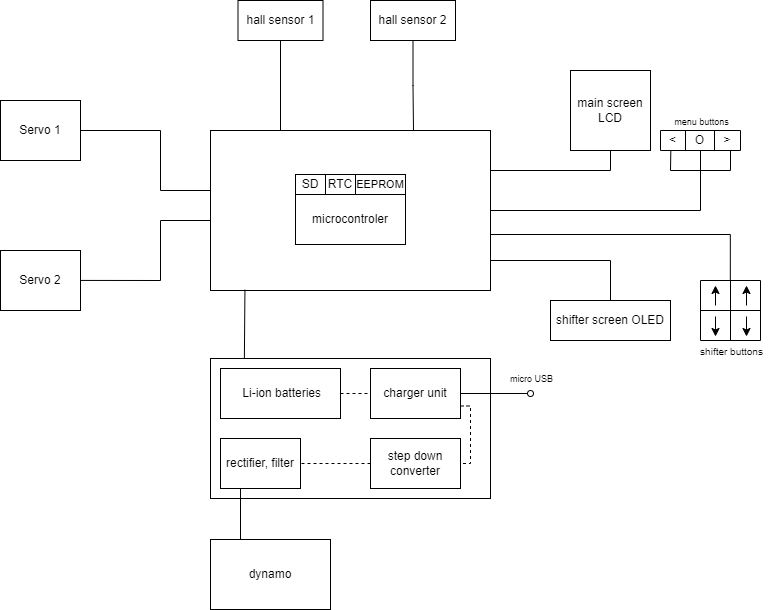

The diagram above was exported from draw.io. Its source (the exported page's mxGraphModel, read from the mxfile embedded in the PNG):
<mxGraphModel dx="1185" dy="721" grid="0" gridSize="10" guides="1" tooltips="1" connect="1" arrows="1" fold="1" page="1" pageScale="1" pageWidth="1654" pageHeight="1169" math="0" shadow="0">
  <root>
    <mxCell id="s2dkGxlM6Ta7CSSeWJmB-0" />
    <mxCell id="s2dkGxlM6Ta7CSSeWJmB-1" parent="s2dkGxlM6Ta7CSSeWJmB-0" />
    <mxCell id="QJqL2A7CDer8U5JMeOT--0" value="" style="rounded=0;whiteSpace=wrap;html=1;fillColor=none;" vertex="1" parent="s2dkGxlM6Ta7CSSeWJmB-1">
      <mxGeometry x="560" y="330" width="280" height="160" as="geometry" />
    </mxCell>
    <mxCell id="QJqL2A7CDer8U5JMeOT--2" value="microcontroler" style="rounded=0;whiteSpace=wrap;html=1;align=center;" vertex="1" parent="s2dkGxlM6Ta7CSSeWJmB-1">
      <mxGeometry x="645" y="394" width="110" height="50" as="geometry" />
    </mxCell>
    <mxCell id="QJqL2A7CDer8U5JMeOT--3" value="SD" style="rounded=0;whiteSpace=wrap;html=1;align=center;" vertex="1" parent="s2dkGxlM6Ta7CSSeWJmB-1">
      <mxGeometry x="645" y="374" width="30" height="20" as="geometry" />
    </mxCell>
    <mxCell id="QJqL2A7CDer8U5JMeOT--4" value="RTC" style="rounded=0;whiteSpace=wrap;html=1;align=center;" vertex="1" parent="s2dkGxlM6Ta7CSSeWJmB-1">
      <mxGeometry x="675" y="374" width="30" height="20" as="geometry" />
    </mxCell>
    <mxCell id="QJqL2A7CDer8U5JMeOT--5" value="&lt;font style=&quot;font-size: 11px&quot;&gt;EEPROM&lt;/font&gt;" style="rounded=0;whiteSpace=wrap;html=1;align=center;" vertex="1" parent="s2dkGxlM6Ta7CSSeWJmB-1">
      <mxGeometry x="705" y="374" width="50" height="20" as="geometry" />
    </mxCell>
    <mxCell id="QJqL2A7CDer8U5JMeOT--7" value="Servo 1" style="rounded=0;whiteSpace=wrap;html=1;align=center;" vertex="1" parent="s2dkGxlM6Ta7CSSeWJmB-1">
      <mxGeometry x="350" y="300" width="80" height="60" as="geometry" />
    </mxCell>
    <mxCell id="QJqL2A7CDer8U5JMeOT--8" value="Servo 2" style="rounded=0;whiteSpace=wrap;html=1;align=center;" vertex="1" parent="s2dkGxlM6Ta7CSSeWJmB-1">
      <mxGeometry x="350" y="450" width="80" height="60" as="geometry" />
    </mxCell>
    <mxCell id="QJqL2A7CDer8U5JMeOT--9" value="" style="endArrow=none;html=1;exitX=1;exitY=0.5;exitDx=0;exitDy=0;" edge="1" parent="s2dkGxlM6Ta7CSSeWJmB-1" source="QJqL2A7CDer8U5JMeOT--7">
      <mxGeometry width="50" height="50" relative="1" as="geometry">
        <mxPoint x="450" y="340" as="sourcePoint" />
        <mxPoint x="510" y="330" as="targetPoint" />
      </mxGeometry>
    </mxCell>
    <mxCell id="QJqL2A7CDer8U5JMeOT--10" value="" style="endArrow=none;html=1;exitX=1;exitY=0.5;exitDx=0;exitDy=0;" edge="1" parent="s2dkGxlM6Ta7CSSeWJmB-1">
      <mxGeometry width="50" height="50" relative="1" as="geometry">
        <mxPoint x="430" y="479.9200000000001" as="sourcePoint" />
        <mxPoint x="510" y="480" as="targetPoint" />
      </mxGeometry>
    </mxCell>
    <mxCell id="QJqL2A7CDer8U5JMeOT--11" value="" style="endArrow=none;html=1;" edge="1" parent="s2dkGxlM6Ta7CSSeWJmB-1">
      <mxGeometry width="50" height="50" relative="1" as="geometry">
        <mxPoint x="510" y="390" as="sourcePoint" />
        <mxPoint x="510" y="330" as="targetPoint" />
      </mxGeometry>
    </mxCell>
    <mxCell id="QJqL2A7CDer8U5JMeOT--12" value="" style="endArrow=none;html=1;" edge="1" parent="s2dkGxlM6Ta7CSSeWJmB-1">
      <mxGeometry width="50" height="50" relative="1" as="geometry">
        <mxPoint x="560" y="390" as="sourcePoint" />
        <mxPoint x="510" y="390" as="targetPoint" />
      </mxGeometry>
    </mxCell>
    <mxCell id="QJqL2A7CDer8U5JMeOT--13" value="" style="endArrow=none;html=1;" edge="1" parent="s2dkGxlM6Ta7CSSeWJmB-1">
      <mxGeometry width="50" height="50" relative="1" as="geometry">
        <mxPoint x="510" y="420" as="sourcePoint" />
        <mxPoint x="510" y="480" as="targetPoint" />
      </mxGeometry>
    </mxCell>
    <mxCell id="QJqL2A7CDer8U5JMeOT--14" value="" style="endArrow=none;html=1;" edge="1" parent="s2dkGxlM6Ta7CSSeWJmB-1">
      <mxGeometry width="50" height="50" relative="1" as="geometry">
        <mxPoint x="560" y="420" as="sourcePoint" />
        <mxPoint x="510" y="420" as="targetPoint" />
      </mxGeometry>
    </mxCell>
    <mxCell id="QJqL2A7CDer8U5JMeOT--17" value="" style="rounded=0;whiteSpace=wrap;html=1;strokeColor=#000000;align=center;fillColor=none;" vertex="1" parent="s2dkGxlM6Ta7CSSeWJmB-1">
      <mxGeometry x="560" y="558" width="280" height="140" as="geometry" />
    </mxCell>
    <mxCell id="QJqL2A7CDer8U5JMeOT--18" value="&amp;nbsp;Li-ion batteries" style="rounded=0;whiteSpace=wrap;html=1;strokeColor=#000000;align=center;" vertex="1" parent="s2dkGxlM6Ta7CSSeWJmB-1">
      <mxGeometry x="570" y="568" width="120" height="50" as="geometry" />
    </mxCell>
    <mxCell id="QJqL2A7CDer8U5JMeOT--19" value="charger unit" style="rounded=0;whiteSpace=wrap;html=1;strokeColor=#000000;align=center;" vertex="1" parent="s2dkGxlM6Ta7CSSeWJmB-1">
      <mxGeometry x="720" y="568" width="90" height="50" as="geometry" />
    </mxCell>
    <mxCell id="QJqL2A7CDer8U5JMeOT--20" value="" style="endArrow=oval;html=1;exitX=1;exitY=0.5;exitDx=0;exitDy=0;endFill=0;" edge="1" parent="s2dkGxlM6Ta7CSSeWJmB-1" source="QJqL2A7CDer8U5JMeOT--19">
      <mxGeometry width="50" height="50" relative="1" as="geometry">
        <mxPoint x="950" y="578" as="sourcePoint" />
        <mxPoint x="880" y="593" as="targetPoint" />
      </mxGeometry>
    </mxCell>
    <mxCell id="QJqL2A7CDer8U5JMeOT--21" value="" style="endArrow=none;dashed=1;html=1;entryX=0;entryY=0.5;entryDx=0;entryDy=0;" edge="1" parent="s2dkGxlM6Ta7CSSeWJmB-1" target="QJqL2A7CDer8U5JMeOT--19">
      <mxGeometry width="50" height="50" relative="1" as="geometry">
        <mxPoint x="690" y="593" as="sourcePoint" />
        <mxPoint x="730" y="498" as="targetPoint" />
      </mxGeometry>
    </mxCell>
    <mxCell id="QJqL2A7CDer8U5JMeOT--23" value="step down converter" style="rounded=0;whiteSpace=wrap;html=1;strokeColor=#000000;align=center;" vertex="1" parent="s2dkGxlM6Ta7CSSeWJmB-1">
      <mxGeometry x="720" y="638" width="90" height="50" as="geometry" />
    </mxCell>
    <mxCell id="QJqL2A7CDer8U5JMeOT--24" value="rectifier, filter" style="rounded=0;whiteSpace=wrap;html=1;strokeColor=#000000;strokeWidth=1;fillColor=none;align=center;" vertex="1" parent="s2dkGxlM6Ta7CSSeWJmB-1">
      <mxGeometry x="570" y="638" width="80" height="50" as="geometry" />
    </mxCell>
    <mxCell id="QJqL2A7CDer8U5JMeOT--25" value="" style="endArrow=none;dashed=1;html=1;entryX=0;entryY=0.5;entryDx=0;entryDy=0;" edge="1" parent="s2dkGxlM6Ta7CSSeWJmB-1" target="QJqL2A7CDer8U5JMeOT--23">
      <mxGeometry width="50" height="50" relative="1" as="geometry">
        <mxPoint x="651" y="663" as="sourcePoint" />
        <mxPoint x="770" y="638" as="targetPoint" />
      </mxGeometry>
    </mxCell>
    <mxCell id="QJqL2A7CDer8U5JMeOT--26" value="" style="endArrow=none;dashed=1;html=1;entryX=1;entryY=0.5;entryDx=0;entryDy=0;exitX=1;exitY=0.75;exitDx=0;exitDy=0;edgeStyle=orthogonalEdgeStyle;rounded=0;" edge="1" parent="s2dkGxlM6Ta7CSSeWJmB-1" source="QJqL2A7CDer8U5JMeOT--19" target="QJqL2A7CDer8U5JMeOT--23">
      <mxGeometry width="50" height="50" relative="1" as="geometry">
        <mxPoint x="830" y="598" as="sourcePoint" />
        <mxPoint x="840" y="678" as="targetPoint" />
      </mxGeometry>
    </mxCell>
    <mxCell id="QJqL2A7CDer8U5JMeOT--27" value="" style="endArrow=none;html=1;entryX=0.25;entryY=1;entryDx=0;entryDy=0;exitX=0.25;exitY=0;exitDx=0;exitDy=0;" edge="1" parent="s2dkGxlM6Ta7CSSeWJmB-1" source="QJqL2A7CDer8U5JMeOT--28" target="QJqL2A7CDer8U5JMeOT--24">
      <mxGeometry width="50" height="50" relative="1" as="geometry">
        <mxPoint x="590" y="778" as="sourcePoint" />
        <mxPoint x="800" y="700" as="targetPoint" />
      </mxGeometry>
    </mxCell>
    <mxCell id="QJqL2A7CDer8U5JMeOT--28" value="dynamo" style="rounded=0;whiteSpace=wrap;html=1;strokeColor=#000000;strokeWidth=1;fillColor=none;align=center;" vertex="1" parent="s2dkGxlM6Ta7CSSeWJmB-1">
      <mxGeometry x="560" y="739" width="120" height="70" as="geometry" />
    </mxCell>
    <mxCell id="QJqL2A7CDer8U5JMeOT--29" style="edgeStyle=orthogonalEdgeStyle;rounded=0;orthogonalLoop=1;jettySize=auto;html=1;exitX=0.25;exitY=1;exitDx=0;exitDy=0;entryX=1;entryY=1;entryDx=0;entryDy=0;endArrow=none;endFill=0;" edge="1" parent="s2dkGxlM6Ta7CSSeWJmB-1" source="QJqL2A7CDer8U5JMeOT--3" target="QJqL2A7CDer8U5JMeOT--3">
      <mxGeometry relative="1" as="geometry" />
    </mxCell>
    <mxCell id="QJqL2A7CDer8U5JMeOT--30" style="edgeStyle=orthogonalEdgeStyle;rounded=0;orthogonalLoop=1;jettySize=auto;html=1;exitX=0.5;exitY=1;exitDx=0;exitDy=0;entryX=0.25;entryY=0;entryDx=0;entryDy=0;endArrow=none;endFill=0;" edge="1" parent="s2dkGxlM6Ta7CSSeWJmB-1" source="QJqL2A7CDer8U5JMeOT--31" target="QJqL2A7CDer8U5JMeOT--0">
      <mxGeometry relative="1" as="geometry" />
    </mxCell>
    <mxCell id="QJqL2A7CDer8U5JMeOT--31" value="hall sensor 1" style="rounded=0;whiteSpace=wrap;html=1;strokeColor=#000000;strokeWidth=1;fillColor=none;align=center;" vertex="1" parent="s2dkGxlM6Ta7CSSeWJmB-1">
      <mxGeometry x="587.5" y="200" width="85" height="40" as="geometry" />
    </mxCell>
    <mxCell id="QJqL2A7CDer8U5JMeOT--32" style="edgeStyle=orthogonalEdgeStyle;rounded=0;orthogonalLoop=1;jettySize=auto;html=1;exitX=0.5;exitY=1;exitDx=0;exitDy=0;entryX=0.725;entryY=0;entryDx=0;entryDy=0;entryPerimeter=0;endArrow=none;endFill=0;" edge="1" parent="s2dkGxlM6Ta7CSSeWJmB-1" source="QJqL2A7CDer8U5JMeOT--33" target="QJqL2A7CDer8U5JMeOT--0">
      <mxGeometry relative="1" as="geometry" />
    </mxCell>
    <mxCell id="QJqL2A7CDer8U5JMeOT--33" value="hall sensor 2" style="rounded=0;whiteSpace=wrap;html=1;strokeColor=#000000;strokeWidth=1;fillColor=none;align=center;" vertex="1" parent="s2dkGxlM6Ta7CSSeWJmB-1">
      <mxGeometry x="720" y="200" width="85" height="40" as="geometry" />
    </mxCell>
    <mxCell id="QJqL2A7CDer8U5JMeOT--34" value="main screen LCD" style="whiteSpace=wrap;html=1;aspect=fixed;strokeColor=#000000;strokeWidth=1;fillColor=none;align=center;" vertex="1" parent="s2dkGxlM6Ta7CSSeWJmB-1">
      <mxGeometry x="920" y="270" width="80" height="80" as="geometry" />
    </mxCell>
    <mxCell id="QJqL2A7CDer8U5JMeOT--35" value="" style="shape=table;html=1;whiteSpace=wrap;startSize=0;container=1;collapsible=0;childLayout=tableLayout;" vertex="1" parent="s2dkGxlM6Ta7CSSeWJmB-1">
      <mxGeometry x="1010" y="330" width="80" height="20" as="geometry" />
    </mxCell>
    <mxCell id="QJqL2A7CDer8U5JMeOT--36" value="" style="shape=partialRectangle;html=1;whiteSpace=wrap;collapsible=0;dropTarget=0;pointerEvents=0;fillColor=none;top=0;left=0;bottom=0;right=0;points=[[0,0.5],[1,0.5]];portConstraint=eastwest;" vertex="1" parent="QJqL2A7CDer8U5JMeOT--35">
      <mxGeometry width="80" height="20" as="geometry" />
    </mxCell>
    <mxCell id="QJqL2A7CDer8U5JMeOT--37" value="&lt;font style=&quot;font-size: 12px&quot;&gt;&amp;lt;&lt;/font&gt;" style="shape=partialRectangle;html=1;whiteSpace=wrap;connectable=0;overflow=hidden;fillColor=none;top=0;left=0;bottom=0;right=0;" vertex="1" parent="QJqL2A7CDer8U5JMeOT--36">
      <mxGeometry width="25" height="20" as="geometry">
        <mxRectangle width="25" height="20" as="alternateBounds" />
      </mxGeometry>
    </mxCell>
    <mxCell id="QJqL2A7CDer8U5JMeOT--38" value="O" style="shape=partialRectangle;html=1;whiteSpace=wrap;connectable=0;overflow=hidden;fillColor=none;top=0;left=0;bottom=0;right=0;" vertex="1" parent="QJqL2A7CDer8U5JMeOT--36">
      <mxGeometry x="25" width="29" height="20" as="geometry">
        <mxRectangle width="29" height="20" as="alternateBounds" />
      </mxGeometry>
    </mxCell>
    <mxCell id="QJqL2A7CDer8U5JMeOT--39" value="&amp;gt;" style="shape=partialRectangle;html=1;whiteSpace=wrap;connectable=0;overflow=hidden;fillColor=none;top=0;left=0;bottom=0;right=0;" vertex="1" parent="QJqL2A7CDer8U5JMeOT--36">
      <mxGeometry x="54" width="26" height="20" as="geometry">
        <mxRectangle width="26" height="20" as="alternateBounds" />
      </mxGeometry>
    </mxCell>
    <mxCell id="QJqL2A7CDer8U5JMeOT--40" value="&lt;font style=&quot;font-size: 9px&quot;&gt;menu buttons&lt;/font&gt;" style="text;html=1;resizable=0;autosize=1;align=center;verticalAlign=middle;points=[];fillColor=none;strokeColor=none;rounded=0;" vertex="1" parent="s2dkGxlM6Ta7CSSeWJmB-1">
      <mxGeometry x="1018" y="311" width="65" height="19" as="geometry" />
    </mxCell>
    <mxCell id="QJqL2A7CDer8U5JMeOT--41" value="" style="endArrow=none;html=1;entryX=0.5;entryY=1;entryDx=0;entryDy=0;exitX=1;exitY=0.25;exitDx=0;exitDy=0;edgeStyle=orthogonalEdgeStyle;rounded=0;" edge="1" parent="s2dkGxlM6Ta7CSSeWJmB-1" source="QJqL2A7CDer8U5JMeOT--0" target="QJqL2A7CDer8U5JMeOT--34">
      <mxGeometry width="50" height="50" relative="1" as="geometry">
        <mxPoint x="920" y="440" as="sourcePoint" />
        <mxPoint x="970" y="390" as="targetPoint" />
      </mxGeometry>
    </mxCell>
    <mxCell id="QJqL2A7CDer8U5JMeOT--42" value="" style="endArrow=none;html=1;entryX=0.129;entryY=1.011;entryDx=0;entryDy=0;entryPerimeter=0;" edge="1" parent="s2dkGxlM6Ta7CSSeWJmB-1" target="QJqL2A7CDer8U5JMeOT--36">
      <mxGeometry width="50" height="50" relative="1" as="geometry">
        <mxPoint x="1020" y="370" as="sourcePoint" />
        <mxPoint x="1021" y="360" as="targetPoint" />
        <Array as="points" />
      </mxGeometry>
    </mxCell>
    <mxCell id="QJqL2A7CDer8U5JMeOT--43" value="" style="endArrow=none;html=1;exitX=0.5;exitY=0.995;exitDx=0;exitDy=0;exitPerimeter=0;" edge="1" parent="s2dkGxlM6Ta7CSSeWJmB-1" source="QJqL2A7CDer8U5JMeOT--36">
      <mxGeometry width="50" height="50" relative="1" as="geometry">
        <mxPoint x="1080" y="430" as="sourcePoint" />
        <mxPoint x="1050" y="370" as="targetPoint" />
      </mxGeometry>
    </mxCell>
    <mxCell id="QJqL2A7CDer8U5JMeOT--44" value="" style="endArrow=none;html=1;entryX=0.875;entryY=1;entryDx=0;entryDy=0;entryPerimeter=0;" edge="1" parent="s2dkGxlM6Ta7CSSeWJmB-1" target="QJqL2A7CDer8U5JMeOT--36">
      <mxGeometry width="50" height="50" relative="1" as="geometry">
        <mxPoint x="1080" y="370" as="sourcePoint" />
        <mxPoint x="1050" y="370" as="targetPoint" />
      </mxGeometry>
    </mxCell>
    <mxCell id="QJqL2A7CDer8U5JMeOT--45" value="" style="endArrow=none;html=1;" edge="1" parent="s2dkGxlM6Ta7CSSeWJmB-1">
      <mxGeometry width="50" height="50" relative="1" as="geometry">
        <mxPoint x="1080" y="370" as="sourcePoint" />
        <mxPoint x="1050" y="370" as="targetPoint" />
      </mxGeometry>
    </mxCell>
    <mxCell id="QJqL2A7CDer8U5JMeOT--46" value="" style="endArrow=none;html=1;exitX=1;exitY=0.5;exitDx=0;exitDy=0;edgeStyle=orthogonalEdgeStyle;rounded=0;" edge="1" parent="s2dkGxlM6Ta7CSSeWJmB-1" source="QJqL2A7CDer8U5JMeOT--0">
      <mxGeometry width="50" height="50" relative="1" as="geometry">
        <mxPoint x="1050" y="400" as="sourcePoint" />
        <mxPoint x="1050" y="370" as="targetPoint" />
        <Array as="points">
          <mxPoint x="1050" y="410" />
        </Array>
      </mxGeometry>
    </mxCell>
    <mxCell id="QJqL2A7CDer8U5JMeOT--47" value="" style="endArrow=none;html=1;" edge="1" parent="s2dkGxlM6Ta7CSSeWJmB-1">
      <mxGeometry width="50" height="50" relative="1" as="geometry">
        <mxPoint x="1020" y="370" as="sourcePoint" />
        <mxPoint x="1050" y="370" as="targetPoint" />
      </mxGeometry>
    </mxCell>
    <mxCell id="QJqL2A7CDer8U5JMeOT--48" style="edgeStyle=orthogonalEdgeStyle;rounded=0;orthogonalLoop=1;jettySize=auto;html=1;exitX=0.5;exitY=0;exitDx=0;exitDy=0;endArrow=none;endFill=0;" edge="1" parent="s2dkGxlM6Ta7CSSeWJmB-1" source="QJqL2A7CDer8U5JMeOT--49">
      <mxGeometry relative="1" as="geometry">
        <mxPoint x="840" y="460" as="targetPoint" />
        <Array as="points">
          <mxPoint x="960" y="460" />
          <mxPoint x="840" y="460" />
        </Array>
      </mxGeometry>
    </mxCell>
    <mxCell id="QJqL2A7CDer8U5JMeOT--49" value="shifter screen OLED" style="rounded=0;whiteSpace=wrap;html=1;strokeColor=#000000;strokeWidth=1;fillColor=none;align=center;" vertex="1" parent="s2dkGxlM6Ta7CSSeWJmB-1">
      <mxGeometry x="900" y="500" width="120" height="40" as="geometry" />
    </mxCell>
    <mxCell id="QJqL2A7CDer8U5JMeOT--50" value="" style="endArrow=none;html=1;entryX=1;entryY=0.65;entryDx=0;entryDy=0;entryPerimeter=0;exitX=0.497;exitY=0.016;exitDx=0;exitDy=0;exitPerimeter=0;edgeStyle=orthogonalEdgeStyle;rounded=0;" edge="1" parent="s2dkGxlM6Ta7CSSeWJmB-1" source="QJqL2A7CDer8U5JMeOT--52" target="QJqL2A7CDer8U5JMeOT--0">
      <mxGeometry width="50" height="50" relative="1" as="geometry">
        <mxPoint x="1060" y="434" as="sourcePoint" />
        <mxPoint x="850" y="446" as="targetPoint" />
      </mxGeometry>
    </mxCell>
    <mxCell id="QJqL2A7CDer8U5JMeOT--51" value="" style="shape=table;html=1;whiteSpace=wrap;startSize=0;container=1;collapsible=0;childLayout=tableLayout;" vertex="1" parent="s2dkGxlM6Ta7CSSeWJmB-1">
      <mxGeometry x="1050" y="480" width="60" height="60" as="geometry" />
    </mxCell>
    <mxCell id="QJqL2A7CDer8U5JMeOT--52" value="" style="shape=partialRectangle;html=1;whiteSpace=wrap;collapsible=0;dropTarget=0;pointerEvents=0;fillColor=none;top=0;left=0;bottom=0;right=0;points=[[0,0.5],[1,0.5]];portConstraint=eastwest;" vertex="1" parent="QJqL2A7CDer8U5JMeOT--51">
      <mxGeometry width="60" height="30" as="geometry" />
    </mxCell>
    <mxCell id="QJqL2A7CDer8U5JMeOT--53" value="" style="shape=partialRectangle;html=1;whiteSpace=wrap;connectable=0;overflow=hidden;fillColor=none;top=0;left=0;bottom=0;right=0;flipV=0;flipH=0;direction=west;" vertex="1" parent="QJqL2A7CDer8U5JMeOT--52">
      <mxGeometry width="30" height="30" as="geometry">
        <mxRectangle width="30" height="30" as="alternateBounds" />
      </mxGeometry>
    </mxCell>
    <mxCell id="QJqL2A7CDer8U5JMeOT--54" value="" style="shape=partialRectangle;html=1;whiteSpace=wrap;connectable=0;overflow=hidden;fillColor=none;top=0;left=0;bottom=0;right=0;" vertex="1" parent="QJqL2A7CDer8U5JMeOT--52">
      <mxGeometry x="30" width="30" height="30" as="geometry">
        <mxRectangle width="30" height="30" as="alternateBounds" />
      </mxGeometry>
    </mxCell>
    <mxCell id="QJqL2A7CDer8U5JMeOT--55" value="" style="shape=partialRectangle;html=1;whiteSpace=wrap;collapsible=0;dropTarget=0;pointerEvents=0;fillColor=none;top=0;left=0;bottom=0;right=0;points=[[0,0.5],[1,0.5]];portConstraint=eastwest;" vertex="1" parent="QJqL2A7CDer8U5JMeOT--51">
      <mxGeometry y="30" width="60" height="30" as="geometry" />
    </mxCell>
    <mxCell id="QJqL2A7CDer8U5JMeOT--56" value="" style="shape=partialRectangle;html=1;whiteSpace=wrap;connectable=0;overflow=hidden;fillColor=none;top=0;left=0;bottom=0;right=0;" vertex="1" parent="QJqL2A7CDer8U5JMeOT--55">
      <mxGeometry width="30" height="30" as="geometry">
        <mxRectangle width="30" height="30" as="alternateBounds" />
      </mxGeometry>
    </mxCell>
    <mxCell id="QJqL2A7CDer8U5JMeOT--57" value="" style="shape=partialRectangle;html=1;whiteSpace=wrap;connectable=0;overflow=hidden;fillColor=none;top=0;left=0;bottom=0;right=0;" vertex="1" parent="QJqL2A7CDer8U5JMeOT--55">
      <mxGeometry x="30" width="30" height="30" as="geometry">
        <mxRectangle width="30" height="30" as="alternateBounds" />
      </mxGeometry>
    </mxCell>
    <mxCell id="QJqL2A7CDer8U5JMeOT--58" value="" style="endArrow=classic;html=1;" edge="1" parent="s2dkGxlM6Ta7CSSeWJmB-1">
      <mxGeometry width="50" height="50" relative="1" as="geometry">
        <mxPoint x="1065" y="505" as="sourcePoint" />
        <mxPoint x="1065" y="485" as="targetPoint" />
      </mxGeometry>
    </mxCell>
    <mxCell id="QJqL2A7CDer8U5JMeOT--59" value="" style="endArrow=classic;html=1;" edge="1" parent="s2dkGxlM6Ta7CSSeWJmB-1">
      <mxGeometry width="50" height="50" relative="1" as="geometry">
        <mxPoint x="1096" y="505" as="sourcePoint" />
        <mxPoint x="1096" y="485" as="targetPoint" />
        <Array as="points">
          <mxPoint x="1096.29" y="505" />
        </Array>
      </mxGeometry>
    </mxCell>
    <mxCell id="QJqL2A7CDer8U5JMeOT--60" value="" style="endArrow=classic;html=1;" edge="1" parent="s2dkGxlM6Ta7CSSeWJmB-1">
      <mxGeometry width="50" height="50" relative="1" as="geometry">
        <mxPoint x="1065" y="516" as="sourcePoint" />
        <mxPoint x="1065" y="536" as="targetPoint" />
        <Array as="points">
          <mxPoint x="1065" y="531" />
        </Array>
      </mxGeometry>
    </mxCell>
    <mxCell id="QJqL2A7CDer8U5JMeOT--61" value="" style="endArrow=classic;html=1;" edge="1" parent="s2dkGxlM6Ta7CSSeWJmB-1">
      <mxGeometry width="50" height="50" relative="1" as="geometry">
        <mxPoint x="1096" y="516" as="sourcePoint" />
        <mxPoint x="1096" y="536" as="targetPoint" />
        <Array as="points">
          <mxPoint x="1096" y="531" />
        </Array>
      </mxGeometry>
    </mxCell>
    <mxCell id="QJqL2A7CDer8U5JMeOT--62" value="&lt;font size=&quot;1&quot;&gt;shifter buttons&lt;/font&gt;" style="text;html=1;resizable=0;autosize=1;align=center;verticalAlign=middle;points=[];fillColor=none;strokeColor=none;rounded=0;" vertex="1" parent="s2dkGxlM6Ta7CSSeWJmB-1">
      <mxGeometry x="1044" y="541" width="73" height="19" as="geometry" />
    </mxCell>
    <mxCell id="QJqL2A7CDer8U5JMeOT--63" value="&lt;font style=&quot;font-size: 9px&quot;&gt;micro USB&lt;/font&gt;" style="text;html=1;resizable=0;autosize=1;align=center;verticalAlign=middle;points=[];fillColor=none;strokeColor=none;rounded=0;" vertex="1" parent="s2dkGxlM6Ta7CSSeWJmB-1">
      <mxGeometry x="851" y="568" width="60" height="20" as="geometry" />
    </mxCell>
    <mxCell id="QJqL2A7CDer8U5JMeOT--65" value="" style="endArrow=none;html=1;rounded=0;entryX=0.123;entryY=0.995;entryDx=0;entryDy=0;entryPerimeter=0;exitX=0.121;exitY=-0.003;exitDx=0;exitDy=0;exitPerimeter=0;" edge="1" parent="s2dkGxlM6Ta7CSSeWJmB-1" source="QJqL2A7CDer8U5JMeOT--17" target="QJqL2A7CDer8U5JMeOT--0">
      <mxGeometry width="50" height="50" relative="1" as="geometry">
        <mxPoint x="594" y="542" as="sourcePoint" />
        <mxPoint x="821" y="566" as="targetPoint" />
      </mxGeometry>
    </mxCell>
  </root>
</mxGraphModel>